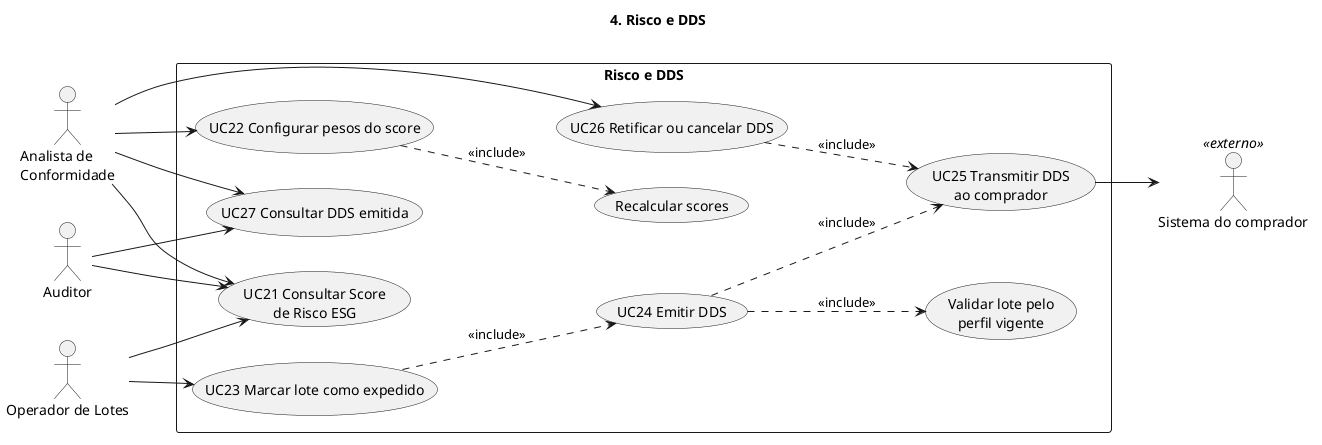

The diagram above was rendered by PlantUML. Its source (embedded in the PNG):
@startuml uc4-risco-dds
title 4. Risco e DDS
left to right direction
skinparam packageStyle rectangle

actor "Analista de\nConformidade" as ana
actor "Operador de Lotes" as ope
actor "Auditor" as aud
actor "Sistema do comprador" as comp <<externo>>

rectangle "Risco e DDS" {
  usecase "UC21 Consultar Score\nde Risco ESG" as uc21
  usecase "UC22 Configurar pesos do score" as uc22
  usecase "Recalcular scores" as uc22a
  usecase "UC23 Marcar lote como expedido" as uc23
  usecase "UC24 Emitir DDS" as uc24
  usecase "Validar lote pelo\nperfil vigente" as uc24a
  usecase "UC25 Transmitir DDS\nao comprador" as uc25
  usecase "UC26 Retificar ou cancelar DDS" as uc26
  usecase "UC27 Consultar DDS emitida" as uc27
}

ana --> uc21
ope --> uc21
aud --> uc21
ana --> uc22
ope --> uc23
ana --> uc26
ana --> uc27
aud --> uc27
uc25 --> comp

uc22 ..> uc22a : <<include>>
uc23 ..> uc24 : <<include>>
uc24 ..> uc24a : <<include>>
uc24 ..> uc25 : <<include>>
uc26 ..> uc25 : <<include>>
@enduml